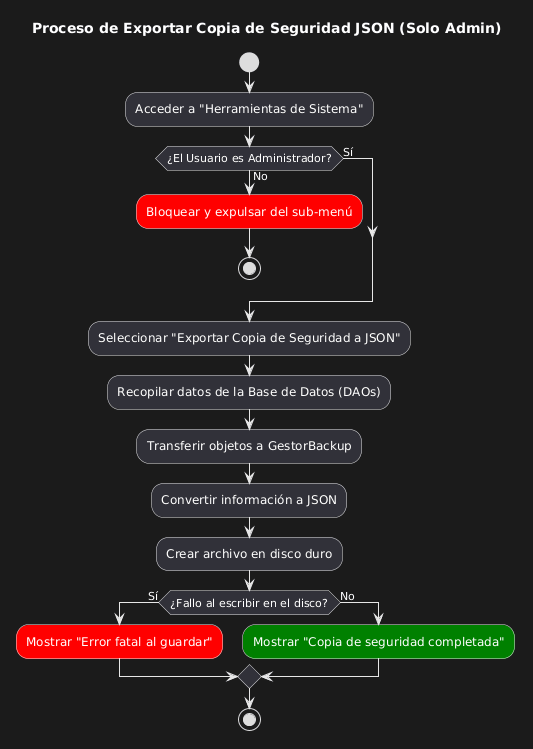

The diagram above was rendered by PlantUML. Its source (embedded in the PNG):
@startuml
title Proceso de Exportar Copia de Seguridad JSON (Solo Admin)

start

:Acceder a "Herramientas de Sistema";
if (¿El Usuario es Administrador?) then (No)
  :Bloquear y expulsar del sub-menú; <<#red>>
  stop
else (Sí)
endif

:Seleccionar "Exportar Copia de Seguridad a JSON";
:Recopilar datos de la Base de Datos (DAOs);
:Transferir objetos a GestorBackup;

:Convertir información a JSON;
:Crear archivo en disco duro;

if (¿Fallo al escribir en el disco?) then (Sí)
  :Mostrar "Error fatal al guardar"; <<#red>>
else (No)
  :Mostrar "Copia de seguridad completada"; <<#green>>
endif

stop
@enduml